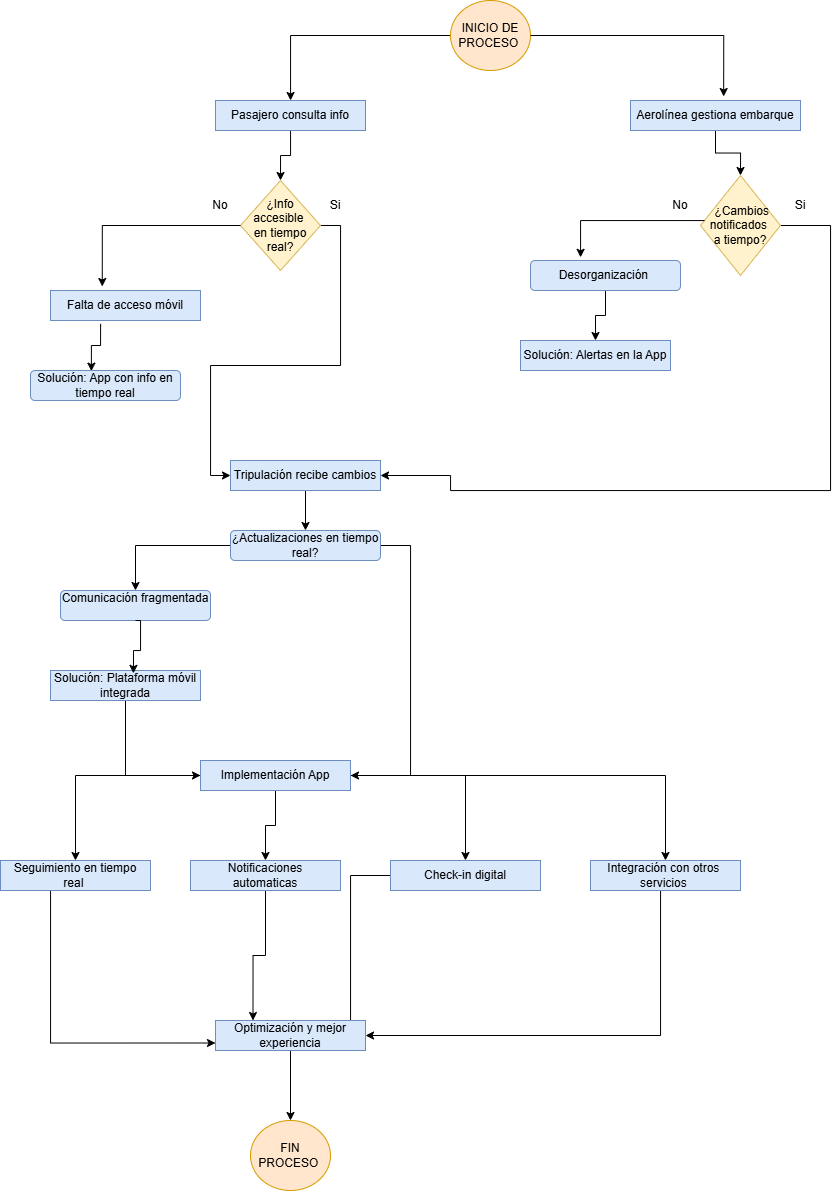

The diagram above was exported from draw.io. Its source (the exported page's mxGraphModel, read from the mxfile embedded in the PNG):
<mxGraphModel dx="2165" dy="655" grid="1" gridSize="10" guides="1" tooltips="1" connect="1" arrows="1" fold="1" page="1" pageScale="1" pageWidth="827" pageHeight="1169" math="0" shadow="0">
  <root>
    <mxCell id="0" />
    <mxCell id="1" parent="0" />
    <mxCell id="XpSfUimu96scPkcZjnjL-53" style="edgeStyle=orthogonalEdgeStyle;rounded=0;orthogonalLoop=1;jettySize=auto;html=1;entryX=0.5;entryY=0;entryDx=0;entryDy=0;" edge="1" parent="1" source="XpSfUimu96scPkcZjnjL-2" target="XpSfUimu96scPkcZjnjL-39">
      <mxGeometry relative="1" as="geometry" />
    </mxCell>
    <mxCell id="XpSfUimu96scPkcZjnjL-2" value="Pasajero consulta info" style="rounded=0;whiteSpace=wrap;html=1;fillColor=#dae8fc;strokeColor=#6c8ebf;" vertex="1" parent="1">
      <mxGeometry x="75" y="130" width="150" height="30" as="geometry" />
    </mxCell>
    <mxCell id="XpSfUimu96scPkcZjnjL-54" style="edgeStyle=orthogonalEdgeStyle;rounded=0;orthogonalLoop=1;jettySize=auto;html=1;entryX=0.5;entryY=0;entryDx=0;entryDy=0;" edge="1" parent="1" source="XpSfUimu96scPkcZjnjL-3" target="XpSfUimu96scPkcZjnjL-41">
      <mxGeometry relative="1" as="geometry" />
    </mxCell>
    <mxCell id="XpSfUimu96scPkcZjnjL-3" value="Aerolínea gestiona embarque" style="rounded=0;whiteSpace=wrap;html=1;fillColor=#dae8fc;strokeColor=#6c8ebf;" vertex="1" parent="1">
      <mxGeometry x="490" y="130" width="170" height="30" as="geometry" />
    </mxCell>
    <mxCell id="XpSfUimu96scPkcZjnjL-56" style="edgeStyle=orthogonalEdgeStyle;rounded=0;orthogonalLoop=1;jettySize=auto;html=1;exitX=0.334;exitY=1.112;exitDx=0;exitDy=0;exitPerimeter=0;entryX=0.406;entryY=0.021;entryDx=0;entryDy=0;entryPerimeter=0;" edge="1" parent="1" source="XpSfUimu96scPkcZjnjL-17" target="XpSfUimu96scPkcZjnjL-44">
      <mxGeometry relative="1" as="geometry">
        <mxPoint x="-15" y="400" as="targetPoint" />
      </mxGeometry>
    </mxCell>
    <mxCell id="XpSfUimu96scPkcZjnjL-17" value="Falta de&amp;nbsp;acceso móvil" style="rounded=0;whiteSpace=wrap;html=1;fillColor=#dae8fc;strokeColor=#6c8ebf;" vertex="1" parent="1">
      <mxGeometry x="-90" y="320" width="150" height="30" as="geometry" />
    </mxCell>
    <mxCell id="XpSfUimu96scPkcZjnjL-21" value="Solución: Alertas en la App" style="rounded=0;whiteSpace=wrap;html=1;fillColor=#dae8fc;strokeColor=#6c8ebf;" vertex="1" parent="1">
      <mxGeometry x="380" y="370" width="150" height="30" as="geometry" />
    </mxCell>
    <mxCell id="XpSfUimu96scPkcZjnjL-59" style="edgeStyle=orthogonalEdgeStyle;rounded=0;orthogonalLoop=1;jettySize=auto;html=1;entryX=0.5;entryY=0;entryDx=0;entryDy=0;" edge="1" parent="1" source="XpSfUimu96scPkcZjnjL-24" target="XpSfUimu96scPkcZjnjL-25">
      <mxGeometry relative="1" as="geometry" />
    </mxCell>
    <mxCell id="XpSfUimu96scPkcZjnjL-24" value="Tripulación recibe cambios" style="rounded=0;whiteSpace=wrap;html=1;fillColor=#dae8fc;strokeColor=#6c8ebf;" vertex="1" parent="1">
      <mxGeometry x="90" y="490" width="150" height="30" as="geometry" />
    </mxCell>
    <mxCell id="XpSfUimu96scPkcZjnjL-60" style="edgeStyle=orthogonalEdgeStyle;rounded=0;orthogonalLoop=1;jettySize=auto;html=1;" edge="1" parent="1" source="XpSfUimu96scPkcZjnjL-25" target="XpSfUimu96scPkcZjnjL-47">
      <mxGeometry relative="1" as="geometry" />
    </mxCell>
    <mxCell id="XpSfUimu96scPkcZjnjL-71" style="edgeStyle=orthogonalEdgeStyle;rounded=0;orthogonalLoop=1;jettySize=auto;html=1;entryX=1;entryY=0.5;entryDx=0;entryDy=0;" edge="1" parent="1" source="XpSfUimu96scPkcZjnjL-25" target="XpSfUimu96scPkcZjnjL-30">
      <mxGeometry relative="1" as="geometry">
        <Array as="points">
          <mxPoint x="270" y="575" />
          <mxPoint x="270" y="805" />
        </Array>
      </mxGeometry>
    </mxCell>
    <mxCell id="XpSfUimu96scPkcZjnjL-25" value="¿Actualizaciones en tiempo real?" style="rounded=1;whiteSpace=wrap;html=1;fillColor=#dae8fc;strokeColor=#6c8ebf;" vertex="1" parent="1">
      <mxGeometry x="90" y="560" width="150" height="30" as="geometry" />
    </mxCell>
    <mxCell id="XpSfUimu96scPkcZjnjL-75" style="edgeStyle=orthogonalEdgeStyle;rounded=0;orthogonalLoop=1;jettySize=auto;html=1;entryX=0;entryY=0.5;entryDx=0;entryDy=0;" edge="1" parent="1" source="XpSfUimu96scPkcZjnjL-29" target="XpSfUimu96scPkcZjnjL-30">
      <mxGeometry relative="1" as="geometry" />
    </mxCell>
    <mxCell id="XpSfUimu96scPkcZjnjL-29" value="Solución: Plataforma móvil integrada" style="rounded=0;whiteSpace=wrap;html=1;fillColor=#dae8fc;strokeColor=#6c8ebf;" vertex="1" parent="1">
      <mxGeometry x="-90" y="700" width="150" height="30" as="geometry" />
    </mxCell>
    <mxCell id="XpSfUimu96scPkcZjnjL-76" style="edgeStyle=orthogonalEdgeStyle;rounded=0;orthogonalLoop=1;jettySize=auto;html=1;entryX=0.5;entryY=0;entryDx=0;entryDy=0;" edge="1" parent="1" source="XpSfUimu96scPkcZjnjL-30" target="XpSfUimu96scPkcZjnjL-33">
      <mxGeometry relative="1" as="geometry" />
    </mxCell>
    <mxCell id="XpSfUimu96scPkcZjnjL-77" style="edgeStyle=orthogonalEdgeStyle;rounded=0;orthogonalLoop=1;jettySize=auto;html=1;entryX=0.5;entryY=0;entryDx=0;entryDy=0;" edge="1" parent="1" source="XpSfUimu96scPkcZjnjL-30" target="XpSfUimu96scPkcZjnjL-32">
      <mxGeometry relative="1" as="geometry" />
    </mxCell>
    <mxCell id="XpSfUimu96scPkcZjnjL-78" style="edgeStyle=orthogonalEdgeStyle;rounded=0;orthogonalLoop=1;jettySize=auto;html=1;" edge="1" parent="1" source="XpSfUimu96scPkcZjnjL-30" target="XpSfUimu96scPkcZjnjL-42">
      <mxGeometry relative="1" as="geometry" />
    </mxCell>
    <mxCell id="XpSfUimu96scPkcZjnjL-79" style="edgeStyle=orthogonalEdgeStyle;rounded=0;orthogonalLoop=1;jettySize=auto;html=1;" edge="1" parent="1" source="XpSfUimu96scPkcZjnjL-30" target="XpSfUimu96scPkcZjnjL-43">
      <mxGeometry relative="1" as="geometry" />
    </mxCell>
    <mxCell id="XpSfUimu96scPkcZjnjL-30" value="Implementación App" style="rounded=0;whiteSpace=wrap;html=1;fillColor=#dae8fc;strokeColor=#6c8ebf;" vertex="1" parent="1">
      <mxGeometry x="60" y="790" width="150" height="30" as="geometry" />
    </mxCell>
    <mxCell id="XpSfUimu96scPkcZjnjL-85" style="edgeStyle=orthogonalEdgeStyle;rounded=0;orthogonalLoop=1;jettySize=auto;html=1;entryX=0.25;entryY=0;entryDx=0;entryDy=0;" edge="1" parent="1" source="XpSfUimu96scPkcZjnjL-32" target="XpSfUimu96scPkcZjnjL-82">
      <mxGeometry relative="1" as="geometry" />
    </mxCell>
    <mxCell id="XpSfUimu96scPkcZjnjL-32" value="Notificaciones&lt;div&gt;automaticas&lt;/div&gt;" style="rounded=0;whiteSpace=wrap;html=1;fillColor=#dae8fc;strokeColor=#6c8ebf;" vertex="1" parent="1">
      <mxGeometry x="50" y="890" width="150" height="30" as="geometry" />
    </mxCell>
    <mxCell id="XpSfUimu96scPkcZjnjL-84" style="edgeStyle=orthogonalEdgeStyle;rounded=0;orthogonalLoop=1;jettySize=auto;html=1;entryX=0;entryY=0.75;entryDx=0;entryDy=0;" edge="1" parent="1" source="XpSfUimu96scPkcZjnjL-33" target="XpSfUimu96scPkcZjnjL-82">
      <mxGeometry relative="1" as="geometry">
        <Array as="points">
          <mxPoint x="-90" y="1072" />
        </Array>
      </mxGeometry>
    </mxCell>
    <mxCell id="XpSfUimu96scPkcZjnjL-33" value="Seguimiento en tiempo real&amp;nbsp;" style="rounded=0;whiteSpace=wrap;html=1;fillColor=#dae8fc;strokeColor=#6c8ebf;" vertex="1" parent="1">
      <mxGeometry x="-140" y="890" width="150" height="30" as="geometry" />
    </mxCell>
    <mxCell id="XpSfUimu96scPkcZjnjL-65" style="edgeStyle=orthogonalEdgeStyle;rounded=0;orthogonalLoop=1;jettySize=auto;html=1;entryX=0;entryY=0.5;entryDx=0;entryDy=0;exitX=1;exitY=0.5;exitDx=0;exitDy=0;" edge="1" parent="1" source="XpSfUimu96scPkcZjnjL-39" target="XpSfUimu96scPkcZjnjL-24">
      <mxGeometry relative="1" as="geometry" />
    </mxCell>
    <mxCell id="XpSfUimu96scPkcZjnjL-39" value="¿Info accesible&amp;nbsp;&lt;div&gt;en tiempo real?&lt;/div&gt;" style="rhombus;whiteSpace=wrap;html=1;fillColor=#fff2cc;strokeColor=#d6b656;" vertex="1" parent="1">
      <mxGeometry x="100" y="210" width="80" height="90" as="geometry" />
    </mxCell>
    <mxCell id="XpSfUimu96scPkcZjnjL-64" style="edgeStyle=orthogonalEdgeStyle;rounded=0;orthogonalLoop=1;jettySize=auto;html=1;entryX=1;entryY=0.5;entryDx=0;entryDy=0;" edge="1" parent="1" source="XpSfUimu96scPkcZjnjL-41" target="XpSfUimu96scPkcZjnjL-24">
      <mxGeometry relative="1" as="geometry">
        <Array as="points">
          <mxPoint x="690" y="255" />
          <mxPoint x="690" y="520" />
          <mxPoint x="310" y="520" />
          <mxPoint x="310" y="505" />
        </Array>
      </mxGeometry>
    </mxCell>
    <mxCell id="XpSfUimu96scPkcZjnjL-41" value="&amp;nbsp;¿Cambios&lt;div&gt;&lt;span style=&quot;background-color: transparent; color: light-dark(rgb(0, 0, 0), rgb(255, 255, 255));&quot;&gt;notificados&amp;nbsp;&lt;/span&gt;&lt;/div&gt;&lt;div&gt;&lt;span style=&quot;background-color: transparent; color: light-dark(rgb(0, 0, 0), rgb(255, 255, 255));&quot; class=&quot;hljs-selector-tag&quot;&gt;a&lt;/span&gt;&lt;span style=&quot;background-color: transparent; color: light-dark(rgb(0, 0, 0), rgb(255, 255, 255));&quot;&gt;&amp;nbsp;&lt;/span&gt;&lt;span style=&quot;background-color: transparent; color: light-dark(rgb(0, 0, 0), rgb(255, 255, 255));&quot;&gt;tiempo?&lt;/span&gt;&lt;/div&gt;" style="rhombus;whiteSpace=wrap;html=1;fillColor=#fff2cc;strokeColor=#d6b656;" vertex="1" parent="1">
      <mxGeometry x="560" y="205" width="80" height="100" as="geometry" />
    </mxCell>
    <mxCell id="XpSfUimu96scPkcZjnjL-86" style="edgeStyle=orthogonalEdgeStyle;rounded=0;orthogonalLoop=1;jettySize=auto;html=1;entryX=1;entryY=0.5;entryDx=0;entryDy=0;" edge="1" parent="1" source="XpSfUimu96scPkcZjnjL-42" target="XpSfUimu96scPkcZjnjL-82">
      <mxGeometry relative="1" as="geometry">
        <Array as="points">
          <mxPoint x="210" y="905" />
          <mxPoint x="210" y="1065" />
        </Array>
      </mxGeometry>
    </mxCell>
    <mxCell id="XpSfUimu96scPkcZjnjL-42" value="Check-in digital" style="rounded=0;whiteSpace=wrap;html=1;fillColor=#dae8fc;strokeColor=#6c8ebf;" vertex="1" parent="1">
      <mxGeometry x="250" y="890" width="150" height="30" as="geometry" />
    </mxCell>
    <mxCell id="XpSfUimu96scPkcZjnjL-88" style="edgeStyle=orthogonalEdgeStyle;rounded=0;orthogonalLoop=1;jettySize=auto;html=1;entryX=1;entryY=0.5;entryDx=0;entryDy=0;" edge="1" parent="1" source="XpSfUimu96scPkcZjnjL-43" target="XpSfUimu96scPkcZjnjL-82">
      <mxGeometry relative="1" as="geometry">
        <Array as="points">
          <mxPoint x="520" y="1065" />
        </Array>
      </mxGeometry>
    </mxCell>
    <mxCell id="XpSfUimu96scPkcZjnjL-43" value="Integración con otros&amp;nbsp;&lt;div&gt;servicios&amp;nbsp;&lt;/div&gt;" style="rounded=0;whiteSpace=wrap;html=1;fillColor=#dae8fc;strokeColor=#6c8ebf;" vertex="1" parent="1">
      <mxGeometry x="450" y="890" width="150" height="30" as="geometry" />
    </mxCell>
    <mxCell id="XpSfUimu96scPkcZjnjL-44" value="Solución: App con info en tiempo real" style="rounded=1;whiteSpace=wrap;html=1;fillColor=#dae8fc;strokeColor=#6c8ebf;" vertex="1" parent="1">
      <mxGeometry x="-110" y="400" width="150" height="30" as="geometry" />
    </mxCell>
    <mxCell id="XpSfUimu96scPkcZjnjL-66" style="edgeStyle=orthogonalEdgeStyle;rounded=0;orthogonalLoop=1;jettySize=auto;html=1;" edge="1" parent="1" source="XpSfUimu96scPkcZjnjL-45" target="XpSfUimu96scPkcZjnjL-21">
      <mxGeometry relative="1" as="geometry" />
    </mxCell>
    <mxCell id="XpSfUimu96scPkcZjnjL-45" value="Desorganización&amp;nbsp;" style="rounded=1;whiteSpace=wrap;html=1;fillColor=#dae8fc;strokeColor=#6c8ebf;" vertex="1" parent="1">
      <mxGeometry x="390" y="290" width="150" height="30" as="geometry" />
    </mxCell>
    <mxCell id="XpSfUimu96scPkcZjnjL-47" value="&#10;Comunicación fragmentada&#10;&#10;" style="rounded=1;whiteSpace=wrap;html=1;fillColor=#dae8fc;strokeColor=#6c8ebf;" vertex="1" parent="1">
      <mxGeometry x="-80" y="620" width="150" height="30" as="geometry" />
    </mxCell>
    <mxCell id="XpSfUimu96scPkcZjnjL-51" style="edgeStyle=orthogonalEdgeStyle;rounded=0;orthogonalLoop=1;jettySize=auto;html=1;" edge="1" parent="1" source="XpSfUimu96scPkcZjnjL-49" target="XpSfUimu96scPkcZjnjL-2">
      <mxGeometry relative="1" as="geometry" />
    </mxCell>
    <mxCell id="XpSfUimu96scPkcZjnjL-49" value="INICIO DE PROCESO&amp;nbsp;" style="ellipse;whiteSpace=wrap;html=1;fillColor=#ffe6cc;strokeColor=#d79b00;" vertex="1" parent="1">
      <mxGeometry x="310" y="30" width="80" height="70" as="geometry" />
    </mxCell>
    <mxCell id="XpSfUimu96scPkcZjnjL-50" value="FIN PROCESO&amp;nbsp;" style="ellipse;whiteSpace=wrap;html=1;fillColor=#ffe6cc;strokeColor=#d79b00;" vertex="1" parent="1">
      <mxGeometry x="110" y="1150" width="80" height="70" as="geometry" />
    </mxCell>
    <mxCell id="XpSfUimu96scPkcZjnjL-52" style="edgeStyle=orthogonalEdgeStyle;rounded=0;orthogonalLoop=1;jettySize=auto;html=1;entryX=0.548;entryY=-0.133;entryDx=0;entryDy=0;entryPerimeter=0;" edge="1" parent="1" source="XpSfUimu96scPkcZjnjL-49" target="XpSfUimu96scPkcZjnjL-3">
      <mxGeometry relative="1" as="geometry" />
    </mxCell>
    <mxCell id="XpSfUimu96scPkcZjnjL-55" style="edgeStyle=orthogonalEdgeStyle;rounded=0;orthogonalLoop=1;jettySize=auto;html=1;entryX=0.345;entryY=-0.133;entryDx=0;entryDy=0;entryPerimeter=0;" edge="1" parent="1" source="XpSfUimu96scPkcZjnjL-39" target="XpSfUimu96scPkcZjnjL-17">
      <mxGeometry relative="1" as="geometry" />
    </mxCell>
    <mxCell id="XpSfUimu96scPkcZjnjL-58" style="edgeStyle=orthogonalEdgeStyle;rounded=0;orthogonalLoop=1;jettySize=auto;html=1;entryX=0.334;entryY=-0.105;entryDx=0;entryDy=0;entryPerimeter=0;" edge="1" parent="1" source="XpSfUimu96scPkcZjnjL-41" target="XpSfUimu96scPkcZjnjL-45">
      <mxGeometry relative="1" as="geometry">
        <Array as="points">
          <mxPoint x="440" y="250" />
        </Array>
      </mxGeometry>
    </mxCell>
    <mxCell id="XpSfUimu96scPkcZjnjL-61" style="edgeStyle=orthogonalEdgeStyle;rounded=0;orthogonalLoop=1;jettySize=auto;html=1;entryX=0.553;entryY=0.095;entryDx=0;entryDy=0;entryPerimeter=0;exitX=0.5;exitY=1;exitDx=0;exitDy=0;" edge="1" parent="1" source="XpSfUimu96scPkcZjnjL-47" target="XpSfUimu96scPkcZjnjL-29">
      <mxGeometry relative="1" as="geometry">
        <Array as="points">
          <mxPoint y="650" />
          <mxPoint y="680" />
          <mxPoint x="-7" y="680" />
        </Array>
      </mxGeometry>
    </mxCell>
    <mxCell id="XpSfUimu96scPkcZjnjL-67" value="No" style="text;html=1;align=center;verticalAlign=middle;whiteSpace=wrap;rounded=0;" vertex="1" parent="1">
      <mxGeometry x="510" y="220" width="60" height="30" as="geometry" />
    </mxCell>
    <mxCell id="XpSfUimu96scPkcZjnjL-68" value="Si" style="text;html=1;align=center;verticalAlign=middle;whiteSpace=wrap;rounded=0;" vertex="1" parent="1">
      <mxGeometry x="630" y="220" width="60" height="30" as="geometry" />
    </mxCell>
    <mxCell id="XpSfUimu96scPkcZjnjL-69" value="No" style="text;html=1;align=center;verticalAlign=middle;whiteSpace=wrap;rounded=0;" vertex="1" parent="1">
      <mxGeometry x="50" y="220" width="60" height="30" as="geometry" />
    </mxCell>
    <mxCell id="XpSfUimu96scPkcZjnjL-70" value="Si" style="text;html=1;align=center;verticalAlign=middle;whiteSpace=wrap;rounded=0;" vertex="1" parent="1">
      <mxGeometry x="165" y="220" width="60" height="30" as="geometry" />
    </mxCell>
    <mxCell id="XpSfUimu96scPkcZjnjL-89" style="edgeStyle=orthogonalEdgeStyle;rounded=0;orthogonalLoop=1;jettySize=auto;html=1;entryX=0.5;entryY=0;entryDx=0;entryDy=0;" edge="1" parent="1" source="XpSfUimu96scPkcZjnjL-82" target="XpSfUimu96scPkcZjnjL-50">
      <mxGeometry relative="1" as="geometry" />
    </mxCell>
    <mxCell id="XpSfUimu96scPkcZjnjL-82" value="Optimización y mejor experiencia" style="rounded=0;whiteSpace=wrap;html=1;fillColor=#dae8fc;strokeColor=#6c8ebf;" vertex="1" parent="1">
      <mxGeometry x="75" y="1050" width="150" height="30" as="geometry" />
    </mxCell>
  </root>
</mxGraphModel>